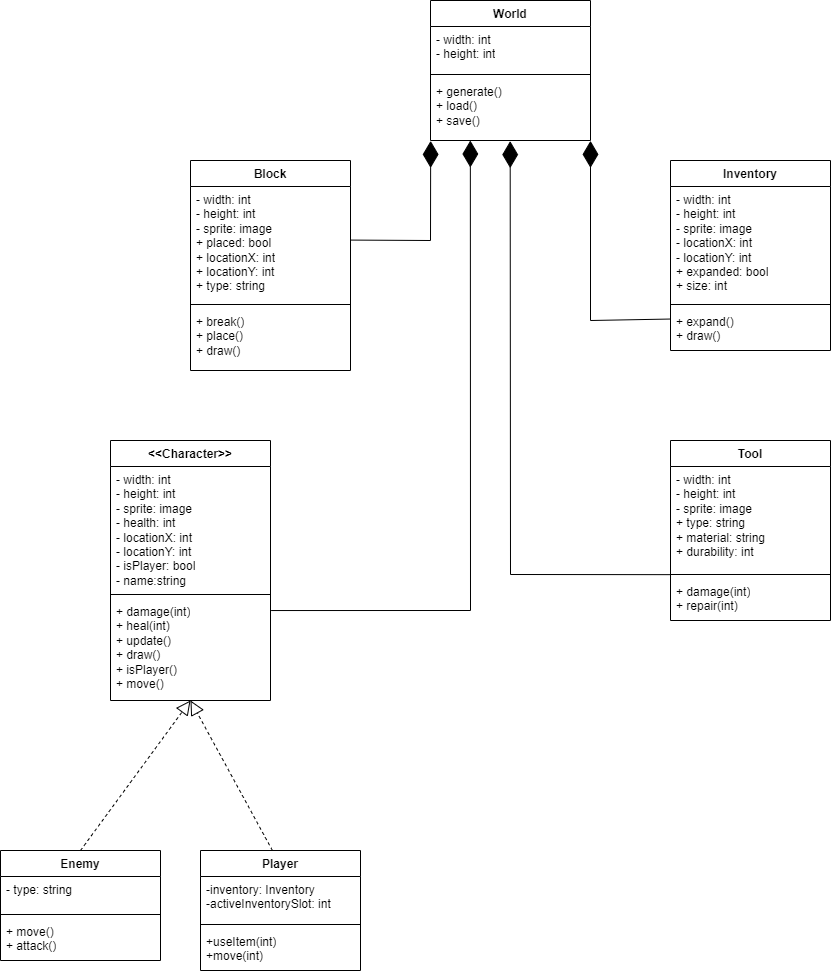

The diagram above was exported from draw.io. Its source (the exported page's mxGraphModel, read from the mxfile embedded in the PNG):
<mxGraphModel dx="2074" dy="1196" grid="1" gridSize="10" guides="1" tooltips="1" connect="1" arrows="1" fold="1" page="1" pageScale="1" pageWidth="850" pageHeight="1100" math="0" shadow="0" extFonts="Permanent Marker^https://fonts.googleapis.com/css?family=Permanent+Marker">
  <root>
    <mxCell id="0" />
    <mxCell id="1" parent="0" />
    <mxCell id="NlOlurZCTdN25fG8mA4i-1" value="World" style="swimlane;fontStyle=1;align=center;verticalAlign=top;childLayout=stackLayout;horizontal=1;startSize=26;horizontalStack=0;resizeParent=1;resizeParentMax=0;resizeLast=0;collapsible=1;marginBottom=0;whiteSpace=wrap;html=1;" vertex="1" parent="1">
      <mxGeometry x="440" y="200" width="160" height="140" as="geometry" />
    </mxCell>
    <mxCell id="NlOlurZCTdN25fG8mA4i-2" value="- width: int&lt;br&gt;- height: int" style="text;strokeColor=none;fillColor=none;align=left;verticalAlign=top;spacingLeft=4;spacingRight=4;overflow=hidden;rotatable=0;points=[[0,0.5],[1,0.5]];portConstraint=eastwest;whiteSpace=wrap;html=1;" vertex="1" parent="NlOlurZCTdN25fG8mA4i-1">
      <mxGeometry y="26" width="160" height="44" as="geometry" />
    </mxCell>
    <mxCell id="NlOlurZCTdN25fG8mA4i-3" value="" style="line;strokeWidth=1;fillColor=none;align=left;verticalAlign=middle;spacingTop=-1;spacingLeft=3;spacingRight=3;rotatable=0;labelPosition=right;points=[];portConstraint=eastwest;strokeColor=inherit;" vertex="1" parent="NlOlurZCTdN25fG8mA4i-1">
      <mxGeometry y="70" width="160" height="8" as="geometry" />
    </mxCell>
    <mxCell id="NlOlurZCTdN25fG8mA4i-4" value="+ generate()&lt;br&gt;+ load()&lt;br&gt;+ save()" style="text;strokeColor=none;fillColor=none;align=left;verticalAlign=top;spacingLeft=4;spacingRight=4;overflow=hidden;rotatable=0;points=[[0,0.5],[1,0.5]];portConstraint=eastwest;whiteSpace=wrap;html=1;" vertex="1" parent="NlOlurZCTdN25fG8mA4i-1">
      <mxGeometry y="78" width="160" height="62" as="geometry" />
    </mxCell>
    <mxCell id="NlOlurZCTdN25fG8mA4i-5" value="Block" style="swimlane;fontStyle=1;align=center;verticalAlign=top;childLayout=stackLayout;horizontal=1;startSize=26;horizontalStack=0;resizeParent=1;resizeParentMax=0;resizeLast=0;collapsible=1;marginBottom=0;whiteSpace=wrap;html=1;" vertex="1" parent="1">
      <mxGeometry x="200" y="360" width="160" height="210" as="geometry" />
    </mxCell>
    <mxCell id="NlOlurZCTdN25fG8mA4i-6" value="- width: int&lt;br&gt;- height: int&lt;div&gt;- sprite: image&lt;/div&gt;&lt;div&gt;+ placed: bool&lt;/div&gt;&lt;div&gt;+ locationX: int&lt;/div&gt;&lt;div&gt;+ locationY: int&lt;/div&gt;&lt;div&gt;+ type: string&lt;/div&gt;" style="text;strokeColor=none;fillColor=none;align=left;verticalAlign=top;spacingLeft=4;spacingRight=4;overflow=hidden;rotatable=0;points=[[0,0.5],[1,0.5]];portConstraint=eastwest;whiteSpace=wrap;html=1;" vertex="1" parent="NlOlurZCTdN25fG8mA4i-5">
      <mxGeometry y="26" width="160" height="114" as="geometry" />
    </mxCell>
    <mxCell id="NlOlurZCTdN25fG8mA4i-7" value="" style="line;strokeWidth=1;fillColor=none;align=left;verticalAlign=middle;spacingTop=-1;spacingLeft=3;spacingRight=3;rotatable=0;labelPosition=right;points=[];portConstraint=eastwest;strokeColor=inherit;" vertex="1" parent="NlOlurZCTdN25fG8mA4i-5">
      <mxGeometry y="140" width="160" height="8" as="geometry" />
    </mxCell>
    <mxCell id="NlOlurZCTdN25fG8mA4i-8" value="+ break()&lt;br&gt;+ place()&lt;br&gt;+ draw()" style="text;strokeColor=none;fillColor=none;align=left;verticalAlign=top;spacingLeft=4;spacingRight=4;overflow=hidden;rotatable=0;points=[[0,0.5],[1,0.5]];portConstraint=eastwest;whiteSpace=wrap;html=1;" vertex="1" parent="NlOlurZCTdN25fG8mA4i-5">
      <mxGeometry y="148" width="160" height="62" as="geometry" />
    </mxCell>
    <mxCell id="NlOlurZCTdN25fG8mA4i-9" value="Enemy" style="swimlane;fontStyle=1;align=center;verticalAlign=top;childLayout=stackLayout;horizontal=1;startSize=26;horizontalStack=0;resizeParent=1;resizeParentMax=0;resizeLast=0;collapsible=1;marginBottom=0;whiteSpace=wrap;html=1;" vertex="1" parent="1">
      <mxGeometry x="10" y="1050" width="160" height="110" as="geometry" />
    </mxCell>
    <mxCell id="NlOlurZCTdN25fG8mA4i-10" value="- type: string" style="text;strokeColor=none;fillColor=none;align=left;verticalAlign=top;spacingLeft=4;spacingRight=4;overflow=hidden;rotatable=0;points=[[0,0.5],[1,0.5]];portConstraint=eastwest;whiteSpace=wrap;html=1;" vertex="1" parent="NlOlurZCTdN25fG8mA4i-9">
      <mxGeometry y="26" width="160" height="34" as="geometry" />
    </mxCell>
    <mxCell id="NlOlurZCTdN25fG8mA4i-11" value="" style="line;strokeWidth=1;fillColor=none;align=left;verticalAlign=middle;spacingTop=-1;spacingLeft=3;spacingRight=3;rotatable=0;labelPosition=right;points=[];portConstraint=eastwest;strokeColor=inherit;" vertex="1" parent="NlOlurZCTdN25fG8mA4i-9">
      <mxGeometry y="60" width="160" height="8" as="geometry" />
    </mxCell>
    <mxCell id="NlOlurZCTdN25fG8mA4i-12" value="+ move()&lt;br&gt;+ attack()" style="text;strokeColor=none;fillColor=none;align=left;verticalAlign=top;spacingLeft=4;spacingRight=4;overflow=hidden;rotatable=0;points=[[0,0.5],[1,0.5]];portConstraint=eastwest;whiteSpace=wrap;html=1;" vertex="1" parent="NlOlurZCTdN25fG8mA4i-9">
      <mxGeometry y="68" width="160" height="42" as="geometry" />
    </mxCell>
    <mxCell id="NlOlurZCTdN25fG8mA4i-13" value="Player" style="swimlane;fontStyle=1;align=center;verticalAlign=top;childLayout=stackLayout;horizontal=1;startSize=26;horizontalStack=0;resizeParent=1;resizeParentMax=0;resizeLast=0;collapsible=1;marginBottom=0;whiteSpace=wrap;html=1;" vertex="1" parent="1">
      <mxGeometry x="210" y="1050" width="160" height="120" as="geometry" />
    </mxCell>
    <mxCell id="NlOlurZCTdN25fG8mA4i-14" value="-inventory: Inventory&lt;br&gt;-activeInventorySlot: int" style="text;strokeColor=none;fillColor=none;align=left;verticalAlign=top;spacingLeft=4;spacingRight=4;overflow=hidden;rotatable=0;points=[[0,0.5],[1,0.5]];portConstraint=eastwest;whiteSpace=wrap;html=1;" vertex="1" parent="NlOlurZCTdN25fG8mA4i-13">
      <mxGeometry y="26" width="160" height="44" as="geometry" />
    </mxCell>
    <mxCell id="NlOlurZCTdN25fG8mA4i-15" value="" style="line;strokeWidth=1;fillColor=none;align=left;verticalAlign=middle;spacingTop=-1;spacingLeft=3;spacingRight=3;rotatable=0;labelPosition=right;points=[];portConstraint=eastwest;strokeColor=inherit;" vertex="1" parent="NlOlurZCTdN25fG8mA4i-13">
      <mxGeometry y="70" width="160" height="8" as="geometry" />
    </mxCell>
    <mxCell id="NlOlurZCTdN25fG8mA4i-16" value="+useItem(int)&lt;br&gt;+move(int)" style="text;strokeColor=none;fillColor=none;align=left;verticalAlign=top;spacingLeft=4;spacingRight=4;overflow=hidden;rotatable=0;points=[[0,0.5],[1,0.5]];portConstraint=eastwest;whiteSpace=wrap;html=1;" vertex="1" parent="NlOlurZCTdN25fG8mA4i-13">
      <mxGeometry y="78" width="160" height="42" as="geometry" />
    </mxCell>
    <mxCell id="NlOlurZCTdN25fG8mA4i-17" value="Tool" style="swimlane;fontStyle=1;align=center;verticalAlign=top;childLayout=stackLayout;horizontal=1;startSize=26;horizontalStack=0;resizeParent=1;resizeParentMax=0;resizeLast=0;collapsible=1;marginBottom=0;whiteSpace=wrap;html=1;" vertex="1" parent="1">
      <mxGeometry x="680" y="640" width="160" height="180" as="geometry" />
    </mxCell>
    <mxCell id="NlOlurZCTdN25fG8mA4i-18" value="- width: int&lt;br&gt;- height: int&lt;br&gt;- sprite: image&lt;br&gt;+ type: string&lt;br&gt;+ material: string&lt;div&gt;+ durability: int&lt;/div&gt;" style="text;strokeColor=none;fillColor=none;align=left;verticalAlign=top;spacingLeft=4;spacingRight=4;overflow=hidden;rotatable=0;points=[[0,0.5],[1,0.5]];portConstraint=eastwest;whiteSpace=wrap;html=1;" vertex="1" parent="NlOlurZCTdN25fG8mA4i-17">
      <mxGeometry y="26" width="160" height="104" as="geometry" />
    </mxCell>
    <mxCell id="NlOlurZCTdN25fG8mA4i-19" value="" style="line;strokeWidth=1;fillColor=none;align=left;verticalAlign=middle;spacingTop=-1;spacingLeft=3;spacingRight=3;rotatable=0;labelPosition=right;points=[];portConstraint=eastwest;strokeColor=inherit;" vertex="1" parent="NlOlurZCTdN25fG8mA4i-17">
      <mxGeometry y="130" width="160" height="8" as="geometry" />
    </mxCell>
    <mxCell id="NlOlurZCTdN25fG8mA4i-20" value="+ damage(int)&lt;br&gt;+ repair(int)" style="text;strokeColor=none;fillColor=none;align=left;verticalAlign=top;spacingLeft=4;spacingRight=4;overflow=hidden;rotatable=0;points=[[0,0.5],[1,0.5]];portConstraint=eastwest;whiteSpace=wrap;html=1;" vertex="1" parent="NlOlurZCTdN25fG8mA4i-17">
      <mxGeometry y="138" width="160" height="42" as="geometry" />
    </mxCell>
    <mxCell id="NlOlurZCTdN25fG8mA4i-21" value="Inventory" style="swimlane;fontStyle=1;align=center;verticalAlign=top;childLayout=stackLayout;horizontal=1;startSize=26;horizontalStack=0;resizeParent=1;resizeParentMax=0;resizeLast=0;collapsible=1;marginBottom=0;whiteSpace=wrap;html=1;" vertex="1" parent="1">
      <mxGeometry x="680" y="360" width="160" height="190" as="geometry" />
    </mxCell>
    <mxCell id="NlOlurZCTdN25fG8mA4i-22" value="- width: int&lt;br style=&quot;border-color: var(--border-color);&quot;&gt;- height: int&lt;div style=&quot;border-color: var(--border-color);&quot;&gt;- sprite: image&lt;/div&gt;&lt;div style=&quot;border-color: var(--border-color);&quot;&gt;- locationX: int&lt;/div&gt;&lt;div style=&quot;border-color: var(--border-color);&quot;&gt;- locationY: int&lt;/div&gt;&lt;div style=&quot;border-color: var(--border-color);&quot;&gt;+ expanded: bool&lt;br&gt;&lt;/div&gt;&lt;div style=&quot;border-color: var(--border-color);&quot;&gt;+ size: int&lt;/div&gt;" style="text;strokeColor=none;fillColor=none;align=left;verticalAlign=top;spacingLeft=4;spacingRight=4;overflow=hidden;rotatable=0;points=[[0,0.5],[1,0.5]];portConstraint=eastwest;whiteSpace=wrap;html=1;" vertex="1" parent="NlOlurZCTdN25fG8mA4i-21">
      <mxGeometry y="26" width="160" height="114" as="geometry" />
    </mxCell>
    <mxCell id="NlOlurZCTdN25fG8mA4i-23" value="" style="line;strokeWidth=1;fillColor=none;align=left;verticalAlign=middle;spacingTop=-1;spacingLeft=3;spacingRight=3;rotatable=0;labelPosition=right;points=[];portConstraint=eastwest;strokeColor=inherit;" vertex="1" parent="NlOlurZCTdN25fG8mA4i-21">
      <mxGeometry y="140" width="160" height="8" as="geometry" />
    </mxCell>
    <mxCell id="NlOlurZCTdN25fG8mA4i-24" value="+ expand()&lt;br&gt;+ draw()" style="text;strokeColor=none;fillColor=none;align=left;verticalAlign=top;spacingLeft=4;spacingRight=4;overflow=hidden;rotatable=0;points=[[0,0.5],[1,0.5]];portConstraint=eastwest;whiteSpace=wrap;html=1;" vertex="1" parent="NlOlurZCTdN25fG8mA4i-21">
      <mxGeometry y="148" width="160" height="42" as="geometry" />
    </mxCell>
    <mxCell id="NlOlurZCTdN25fG8mA4i-25" value="&amp;lt;&amp;lt;Character&amp;gt;&amp;gt;" style="swimlane;fontStyle=1;align=center;verticalAlign=top;childLayout=stackLayout;horizontal=1;startSize=26;horizontalStack=0;resizeParent=1;resizeParentMax=0;resizeLast=0;collapsible=1;marginBottom=0;whiteSpace=wrap;html=1;" vertex="1" parent="1">
      <mxGeometry x="120" y="640" width="160" height="260" as="geometry" />
    </mxCell>
    <mxCell id="NlOlurZCTdN25fG8mA4i-26" value="- width: int&lt;br&gt;- height: int&lt;div&gt;- sprite: image&lt;/div&gt;&lt;div&gt;- health: int&lt;/div&gt;&lt;div&gt;- locationX: int&lt;/div&gt;&lt;div&gt;- locationY: int&lt;/div&gt;&lt;div&gt;- isPlayer: bool&lt;/div&gt;&lt;div&gt;- name:string&lt;/div&gt;" style="text;strokeColor=none;fillColor=none;align=left;verticalAlign=top;spacingLeft=4;spacingRight=4;overflow=hidden;rotatable=0;points=[[0,0.5],[1,0.5]];portConstraint=eastwest;whiteSpace=wrap;html=1;" vertex="1" parent="NlOlurZCTdN25fG8mA4i-25">
      <mxGeometry y="26" width="160" height="124" as="geometry" />
    </mxCell>
    <mxCell id="NlOlurZCTdN25fG8mA4i-27" value="" style="line;strokeWidth=1;fillColor=none;align=left;verticalAlign=middle;spacingTop=-1;spacingLeft=3;spacingRight=3;rotatable=0;labelPosition=right;points=[];portConstraint=eastwest;strokeColor=inherit;" vertex="1" parent="NlOlurZCTdN25fG8mA4i-25">
      <mxGeometry y="150" width="160" height="8" as="geometry" />
    </mxCell>
    <mxCell id="NlOlurZCTdN25fG8mA4i-28" value="+ damage(int)&lt;br style=&quot;border-color: var(--border-color);&quot;&gt;+ heal(int)&lt;br style=&quot;border-color: var(--border-color);&quot;&gt;+ update()&lt;br style=&quot;border-color: var(--border-color);&quot;&gt;+ draw()&lt;br&gt;+ isPlayer()&lt;br&gt;+ move()" style="text;strokeColor=none;fillColor=none;align=left;verticalAlign=top;spacingLeft=4;spacingRight=4;overflow=hidden;rotatable=0;points=[[0,0.5],[1,0.5]];portConstraint=eastwest;whiteSpace=wrap;html=1;" vertex="1" parent="NlOlurZCTdN25fG8mA4i-25">
      <mxGeometry y="158" width="160" height="102" as="geometry" />
    </mxCell>
    <mxCell id="NlOlurZCTdN25fG8mA4i-30" value="" style="endArrow=diamondThin;endFill=1;endSize=24;html=1;rounded=0;entryX=0.001;entryY=1.007;entryDx=0;entryDy=0;entryPerimeter=0;exitX=1.004;exitY=0.47;exitDx=0;exitDy=0;exitPerimeter=0;" edge="1" parent="1" source="NlOlurZCTdN25fG8mA4i-6" target="NlOlurZCTdN25fG8mA4i-4">
      <mxGeometry width="160" relative="1" as="geometry">
        <mxPoint x="425" y="454.76" as="sourcePoint" />
        <mxPoint x="585" y="454.76" as="targetPoint" />
        <Array as="points">
          <mxPoint x="440" y="440" />
        </Array>
      </mxGeometry>
    </mxCell>
    <mxCell id="NlOlurZCTdN25fG8mA4i-31" value="" style="endArrow=diamondThin;endFill=1;endSize=24;html=1;rounded=0;entryX=0.249;entryY=1;entryDx=0;entryDy=0;entryPerimeter=0;exitX=1.004;exitY=0.118;exitDx=0;exitDy=0;exitPerimeter=0;" edge="1" parent="1" source="NlOlurZCTdN25fG8mA4i-28" target="NlOlurZCTdN25fG8mA4i-4">
      <mxGeometry width="160" relative="1" as="geometry">
        <mxPoint x="386" y="550" as="sourcePoint" />
        <mxPoint x="464" y="451" as="targetPoint" />
        <Array as="points">
          <mxPoint x="480" y="810" />
        </Array>
      </mxGeometry>
    </mxCell>
    <mxCell id="NlOlurZCTdN25fG8mA4i-32" value="" style="endArrow=diamondThin;endFill=1;endSize=24;html=1;rounded=0;entryX=0.498;entryY=1.01;entryDx=0;entryDy=0;entryPerimeter=0;exitX=0.001;exitY=0.519;exitDx=0;exitDy=0;exitPerimeter=0;" edge="1" parent="1" source="NlOlurZCTdN25fG8mA4i-19" target="NlOlurZCTdN25fG8mA4i-4">
      <mxGeometry width="160" relative="1" as="geometry">
        <mxPoint x="291" y="810" as="sourcePoint" />
        <mxPoint x="490" y="350" as="targetPoint" />
        <Array as="points">
          <mxPoint x="520" y="774" />
        </Array>
      </mxGeometry>
    </mxCell>
    <mxCell id="NlOlurZCTdN25fG8mA4i-33" value="" style="endArrow=block;dashed=1;endFill=0;endSize=12;html=1;rounded=0;exitX=0.5;exitY=0;exitDx=0;exitDy=0;entryX=0.5;entryY=1;entryDx=0;entryDy=0;" edge="1" parent="1" source="NlOlurZCTdN25fG8mA4i-9" target="NlOlurZCTdN25fG8mA4i-25">
      <mxGeometry width="160" relative="1" as="geometry">
        <mxPoint x="100" y="1010" as="sourcePoint" />
        <mxPoint x="260" y="1010" as="targetPoint" />
      </mxGeometry>
    </mxCell>
    <mxCell id="NlOlurZCTdN25fG8mA4i-34" value="" style="endArrow=block;dashed=1;endFill=0;endSize=12;html=1;rounded=0;exitX=0.5;exitY=0;exitDx=0;exitDy=0;entryX=0.5;entryY=1;entryDx=0;entryDy=0;" edge="1" parent="1" target="NlOlurZCTdN25fG8mA4i-25">
      <mxGeometry width="160" relative="1" as="geometry">
        <mxPoint x="281.92" y="1050" as="sourcePoint" />
        <mxPoint x="210" y="910" as="targetPoint" />
      </mxGeometry>
    </mxCell>
    <mxCell id="NlOlurZCTdN25fG8mA4i-35" value="" style="endArrow=diamondThin;endFill=1;endSize=24;html=1;rounded=0;entryX=1;entryY=1.006;entryDx=0;entryDy=0;entryPerimeter=0;exitX=-0.003;exitY=0.251;exitDx=0;exitDy=0;exitPerimeter=0;" edge="1" parent="1" source="NlOlurZCTdN25fG8mA4i-24" target="NlOlurZCTdN25fG8mA4i-4">
      <mxGeometry width="160" relative="1" as="geometry">
        <mxPoint x="690" y="784" as="sourcePoint" />
        <mxPoint x="530" y="351" as="targetPoint" />
        <Array as="points">
          <mxPoint x="600" y="520" />
        </Array>
      </mxGeometry>
    </mxCell>
  </root>
</mxGraphModel>